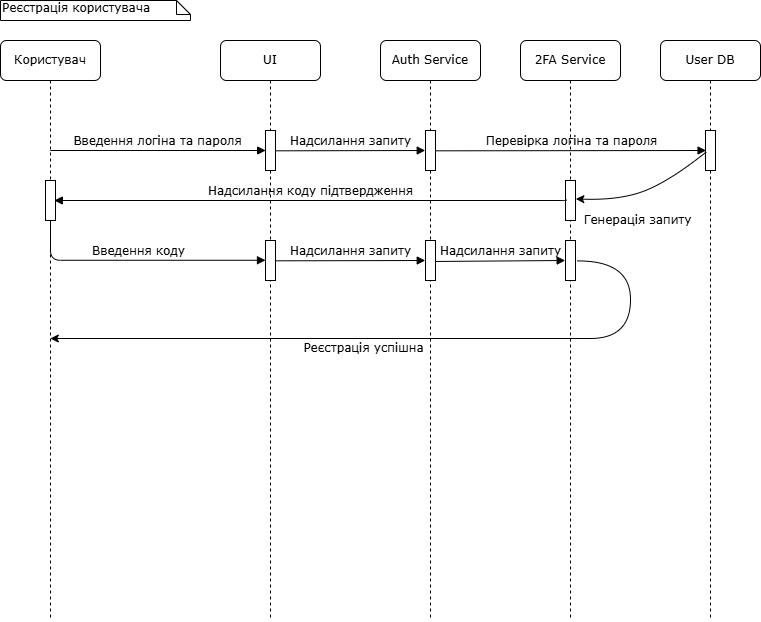

The diagram above was exported from draw.io. Its source (the exported page's mxGraphModel, read from the mxfile embedded in the PNG):
<mxGraphModel dx="955" dy="534" grid="1" gridSize="10" guides="1" tooltips="1" connect="1" arrows="1" fold="1" page="1" pageScale="1" pageWidth="1100" pageHeight="850" background="none" math="0" shadow="0">
  <root>
    <mxCell id="0" />
    <mxCell id="1" parent="0" />
    <mxCell id="7baba1c4bc27f4b0-2" value="&lt;span data-end=&quot;486&quot; data-start=&quot;480&quot;&gt;UI&lt;/span&gt;" style="shape=umlLifeline;perimeter=lifelinePerimeter;whiteSpace=wrap;html=1;container=1;collapsible=0;recursiveResize=0;outlineConnect=0;rounded=1;shadow=0;comic=0;labelBackgroundColor=none;strokeWidth=1;fontFamily=Verdana;fontSize=12;align=center;" parent="1" vertex="1">
      <mxGeometry x="240" y="80" width="100" height="580" as="geometry" />
    </mxCell>
    <mxCell id="7baba1c4bc27f4b0-13" value="" style="html=1;points=[];perimeter=orthogonalPerimeter;rounded=0;shadow=0;comic=0;labelBackgroundColor=none;strokeWidth=1;fontFamily=Verdana;fontSize=12;align=center;" parent="7baba1c4bc27f4b0-2" vertex="1">
      <mxGeometry x="45" y="90" width="10" height="40" as="geometry" />
    </mxCell>
    <mxCell id="7baba1c4bc27f4b0-3" value="Auth Service" style="shape=umlLifeline;perimeter=lifelinePerimeter;whiteSpace=wrap;html=1;container=1;collapsible=0;recursiveResize=0;outlineConnect=0;rounded=1;shadow=0;comic=0;labelBackgroundColor=none;strokeWidth=1;fontFamily=Verdana;fontSize=12;align=center;" parent="1" vertex="1">
      <mxGeometry x="400" y="80" width="100" height="580" as="geometry" />
    </mxCell>
    <mxCell id="DUdzS3JSvR7MDAh54Zu8-1" value="" style="html=1;points=[];perimeter=orthogonalPerimeter;rounded=0;shadow=0;comic=0;labelBackgroundColor=none;strokeWidth=1;fontFamily=Verdana;fontSize=12;align=center;" parent="7baba1c4bc27f4b0-3" vertex="1">
      <mxGeometry x="45" y="90" width="10" height="40" as="geometry" />
    </mxCell>
    <mxCell id="DUdzS3JSvR7MDAh54Zu8-16" value="" style="html=1;points=[];perimeter=orthogonalPerimeter;rounded=0;shadow=0;comic=0;labelBackgroundColor=none;strokeWidth=1;fontFamily=Verdana;fontSize=12;align=center;" parent="7baba1c4bc27f4b0-3" vertex="1">
      <mxGeometry x="-115" y="200" width="10" height="40" as="geometry" />
    </mxCell>
    <mxCell id="DUdzS3JSvR7MDAh54Zu8-17" value="" style="html=1;points=[];perimeter=orthogonalPerimeter;rounded=0;shadow=0;comic=0;labelBackgroundColor=none;strokeWidth=1;fontFamily=Verdana;fontSize=12;align=center;" parent="7baba1c4bc27f4b0-3" vertex="1">
      <mxGeometry x="45" y="200" width="10" height="40" as="geometry" />
    </mxCell>
    <mxCell id="DUdzS3JSvR7MDAh54Zu8-19" value="Надсилання запиту" style="html=1;verticalAlign=bottom;endArrow=block;labelBackgroundColor=none;fontFamily=Verdana;fontSize=12;edgeStyle=elbowEdgeStyle;elbow=vertical;exitX=0.942;exitY=0.508;exitDx=0;exitDy=0;exitPerimeter=0;entryX=-0.026;entryY=0.476;entryDx=0;entryDy=0;entryPerimeter=0;" parent="7baba1c4bc27f4b0-3" source="DUdzS3JSvR7MDAh54Zu8-16" target="DUdzS3JSvR7MDAh54Zu8-17" edge="1">
      <mxGeometry x="0.0013" relative="1" as="geometry">
        <mxPoint x="-110.00000000000011" y="220.32" as="sourcePoint" />
        <mxPoint x="43.629999999999995" y="220" as="targetPoint" />
        <Array as="points">
          <mxPoint x="-95.87" y="220" />
        </Array>
        <mxPoint as="offset" />
      </mxGeometry>
    </mxCell>
    <mxCell id="7baba1c4bc27f4b0-4" value="2FA Service" style="shape=umlLifeline;perimeter=lifelinePerimeter;whiteSpace=wrap;html=1;container=1;collapsible=0;recursiveResize=0;outlineConnect=0;rounded=1;shadow=0;comic=0;labelBackgroundColor=none;strokeWidth=1;fontFamily=Verdana;fontSize=12;align=center;" parent="1" vertex="1">
      <mxGeometry x="540" y="80" width="100" height="580" as="geometry" />
    </mxCell>
    <mxCell id="7baba1c4bc27f4b0-19" value="" style="html=1;points=[];perimeter=orthogonalPerimeter;rounded=0;shadow=0;comic=0;labelBackgroundColor=none;strokeWidth=1;fontFamily=Verdana;fontSize=12;align=center;" parent="7baba1c4bc27f4b0-4" vertex="1">
      <mxGeometry x="45" y="140" width="10" height="40" as="geometry" />
    </mxCell>
    <mxCell id="DUdzS3JSvR7MDAh54Zu8-23" value="" style="html=1;points=[];perimeter=orthogonalPerimeter;rounded=0;shadow=0;comic=0;labelBackgroundColor=none;strokeWidth=1;fontFamily=Verdana;fontSize=12;align=center;" parent="7baba1c4bc27f4b0-4" vertex="1">
      <mxGeometry x="45" y="200" width="10" height="40" as="geometry" />
    </mxCell>
    <mxCell id="7baba1c4bc27f4b0-5" value="User DB" style="shape=umlLifeline;perimeter=lifelinePerimeter;whiteSpace=wrap;html=1;container=1;collapsible=0;recursiveResize=0;outlineConnect=0;rounded=1;shadow=0;comic=0;labelBackgroundColor=none;strokeWidth=1;fontFamily=Verdana;fontSize=12;align=center;" parent="1" vertex="1">
      <mxGeometry x="680" y="80" width="100" height="580" as="geometry" />
    </mxCell>
    <mxCell id="DUdzS3JSvR7MDAh54Zu8-3" value="" style="html=1;points=[];perimeter=orthogonalPerimeter;rounded=0;shadow=0;comic=0;labelBackgroundColor=none;strokeWidth=1;fontFamily=Verdana;fontSize=12;align=center;" parent="7baba1c4bc27f4b0-5" vertex="1">
      <mxGeometry x="45" y="90" width="10" height="40" as="geometry" />
    </mxCell>
    <mxCell id="7baba1c4bc27f4b0-8" value="&lt;span data-end=&quot;436&quot; data-start=&quot;422&quot;&gt;Користувач&lt;/span&gt;" style="shape=umlLifeline;perimeter=lifelinePerimeter;whiteSpace=wrap;html=1;container=1;collapsible=0;recursiveResize=0;outlineConnect=0;rounded=1;shadow=0;comic=0;labelBackgroundColor=none;strokeWidth=1;fontFamily=Verdana;fontSize=12;align=center;" parent="1" vertex="1">
      <mxGeometry x="20" y="80" width="100" height="580" as="geometry" />
    </mxCell>
    <mxCell id="DUdzS3JSvR7MDAh54Zu8-9" value="" style="html=1;points=[];perimeter=orthogonalPerimeter;rounded=0;shadow=0;comic=0;labelBackgroundColor=none;strokeWidth=1;fontFamily=Verdana;fontSize=12;align=center;" parent="7baba1c4bc27f4b0-8" vertex="1">
      <mxGeometry x="45" y="140" width="10" height="40" as="geometry" />
    </mxCell>
    <mxCell id="7baba1c4bc27f4b0-11" value="Введення логіна та пароля" style="html=1;verticalAlign=bottom;endArrow=block;labelBackgroundColor=none;fontFamily=Verdana;fontSize=12;edgeStyle=elbowEdgeStyle;elbow=vertical;entryX=0.013;entryY=0.508;entryDx=0;entryDy=0;entryPerimeter=0;" parent="1" source="7baba1c4bc27f4b0-8" target="7baba1c4bc27f4b0-13" edge="1">
      <mxGeometry relative="1" as="geometry">
        <mxPoint x="220" y="190" as="sourcePoint" />
        <mxPoint x="290" y="180" as="targetPoint" />
        <Array as="points">
          <mxPoint x="270" y="190" />
        </Array>
      </mxGeometry>
    </mxCell>
    <mxCell id="7baba1c4bc27f4b0-14" value="Надсилання запиту" style="html=1;verticalAlign=bottom;endArrow=block;labelBackgroundColor=none;fontFamily=Verdana;fontSize=12;edgeStyle=elbowEdgeStyle;elbow=vertical;exitX=0.942;exitY=0.508;exitDx=0;exitDy=0;exitPerimeter=0;entryX=-0.026;entryY=0.476;entryDx=0;entryDy=0;entryPerimeter=0;" parent="1" source="7baba1c4bc27f4b0-13" target="DUdzS3JSvR7MDAh54Zu8-1" edge="1">
      <mxGeometry x="0.0013" relative="1" as="geometry">
        <mxPoint x="289.9999999999999" y="190.32" as="sourcePoint" />
        <mxPoint x="443.63" y="190" as="targetPoint" />
        <Array as="points">
          <mxPoint x="304.13" y="190" />
        </Array>
        <mxPoint as="offset" />
      </mxGeometry>
    </mxCell>
    <mxCell id="7baba1c4bc27f4b0-43" value="Реєстрація користувача" style="shape=note;whiteSpace=wrap;html=1;size=14;verticalAlign=top;align=left;spacingTop=-6;rounded=0;shadow=0;comic=0;labelBackgroundColor=none;strokeWidth=1;fontFamily=Verdana;fontSize=12" parent="1" vertex="1">
      <mxGeometry x="20" y="40" width="190" height="20" as="geometry" />
    </mxCell>
    <mxCell id="7baba1c4bc27f4b0-17" value="Перевірка логіна та пароля" style="html=1;verticalAlign=bottom;endArrow=block;labelBackgroundColor=none;fontFamily=Verdana;fontSize=12;edgeStyle=elbowEdgeStyle;elbow=vertical;exitX=1;exitY=0.508;exitDx=0;exitDy=0;exitPerimeter=0;entryX=0.056;entryY=0.486;entryDx=0;entryDy=0;entryPerimeter=0;" parent="1" source="DUdzS3JSvR7MDAh54Zu8-1" target="DUdzS3JSvR7MDAh54Zu8-3" edge="1">
      <mxGeometry relative="1" as="geometry">
        <mxPoint x="460" y="190" as="sourcePoint" />
        <Array as="points">
          <mxPoint x="480" y="190" />
          <mxPoint x="460" y="180" />
        </Array>
        <mxPoint x="720" y="190" as="targetPoint" />
        <mxPoint as="offset" />
      </mxGeometry>
    </mxCell>
    <mxCell id="DUdzS3JSvR7MDAh54Zu8-7" value="" style="curved=1;endArrow=classic;html=1;rounded=0;exitX=0.069;exitY=0.538;exitDx=0;exitDy=0;exitPerimeter=0;entryX=1.034;entryY=0.46;entryDx=0;entryDy=0;entryPerimeter=0;" parent="1" source="DUdzS3JSvR7MDAh54Zu8-3" target="7baba1c4bc27f4b0-19" edge="1">
      <mxGeometry width="50" height="50" relative="1" as="geometry">
        <mxPoint x="420" y="290" as="sourcePoint" />
        <mxPoint x="470" y="240" as="targetPoint" />
        <Array as="points">
          <mxPoint x="690" y="220" />
          <mxPoint x="640" y="240" />
        </Array>
      </mxGeometry>
    </mxCell>
    <mxCell id="DUdzS3JSvR7MDAh54Zu8-8" value="Генерація запиту" style="edgeLabel;html=1;align=center;verticalAlign=middle;resizable=0;points=[];fontFamily=Verdana;fontSize=12;" parent="DUdzS3JSvR7MDAh54Zu8-7" vertex="1" connectable="0">
      <mxGeometry x="0.1206" y="-1" relative="1" as="geometry">
        <mxPoint y="28" as="offset" />
      </mxGeometry>
    </mxCell>
    <mxCell id="DUdzS3JSvR7MDAh54Zu8-10" value="Надсилання коду підтвердження" style="html=1;verticalAlign=bottom;endArrow=block;labelBackgroundColor=none;fontFamily=Verdana;fontSize=12;edgeStyle=elbowEdgeStyle;elbow=vertical;entryX=0.881;entryY=0.477;entryDx=0;entryDy=0;entryPerimeter=0;exitX=0.056;exitY=0.465;exitDx=0;exitDy=0;exitPerimeter=0;" parent="1" source="7baba1c4bc27f4b0-19" target="DUdzS3JSvR7MDAh54Zu8-9" edge="1">
      <mxGeometry relative="1" as="geometry">
        <mxPoint x="580" y="240" as="sourcePoint" />
        <mxPoint x="400" y="240" as="targetPoint" />
        <Array as="points">
          <mxPoint x="385" y="240" />
        </Array>
      </mxGeometry>
    </mxCell>
    <mxCell id="DUdzS3JSvR7MDAh54Zu8-18" value="Введення коду" style="html=1;verticalAlign=bottom;endArrow=block;labelBackgroundColor=none;fontFamily=Verdana;fontSize=12;edgeStyle=elbowEdgeStyle;elbow=vertical;entryX=0.013;entryY=0.508;entryDx=0;entryDy=0;entryPerimeter=0;exitX=0.5;exitY=1;exitDx=0;exitDy=0;exitPerimeter=0;" parent="1" source="DUdzS3JSvR7MDAh54Zu8-9" edge="1">
      <mxGeometry relative="1" as="geometry">
        <mxPoint x="69.38" y="280" as="sourcePoint" />
        <mxPoint x="285" y="299.92" as="targetPoint" />
        <Array as="points">
          <mxPoint x="180" y="299.76" />
        </Array>
      </mxGeometry>
    </mxCell>
    <mxCell id="DUdzS3JSvR7MDAh54Zu8-25" value="Надсилання запиту" style="html=1;verticalAlign=bottom;endArrow=block;labelBackgroundColor=none;fontFamily=Verdana;fontSize=12;edgeStyle=elbowEdgeStyle;elbow=vertical;entryX=-0.033;entryY=0.514;entryDx=0;entryDy=0;entryPerimeter=0;exitX=1.018;exitY=0.524;exitDx=0;exitDy=0;exitPerimeter=0;" parent="1" source="DUdzS3JSvR7MDAh54Zu8-17" target="DUdzS3JSvR7MDAh54Zu8-23" edge="1">
      <mxGeometry x="0.0042" relative="1" as="geometry">
        <mxPoint x="430" y="301" as="sourcePoint" />
        <mxPoint x="581" y="300" as="targetPoint" />
        <Array as="points">
          <mxPoint x="520" y="300" />
        </Array>
        <mxPoint as="offset" />
      </mxGeometry>
    </mxCell>
    <mxCell id="DUdzS3JSvR7MDAh54Zu8-27" value="" style="curved=1;endArrow=classic;html=1;rounded=0;exitX=1.143;exitY=0.511;exitDx=0;exitDy=0;exitPerimeter=0;" parent="1" source="DUdzS3JSvR7MDAh54Zu8-23" target="7baba1c4bc27f4b0-8" edge="1">
      <mxGeometry width="50" height="50" relative="1" as="geometry">
        <mxPoint x="655.5" y="320" as="sourcePoint" />
        <mxPoint x="524.5" y="366" as="targetPoint" />
        <Array as="points">
          <mxPoint x="650" y="300" />
          <mxPoint x="650" y="378" />
          <mxPoint x="569.5" y="378" />
        </Array>
      </mxGeometry>
    </mxCell>
    <mxCell id="DUdzS3JSvR7MDAh54Zu8-28" value="Реєстрація успішна" style="edgeLabel;html=1;align=center;verticalAlign=middle;resizable=0;points=[];fontSize=12;fontFamily=Verdana;" parent="DUdzS3JSvR7MDAh54Zu8-27" vertex="1" connectable="0">
      <mxGeometry x="0.1206" y="-1" relative="1" as="geometry">
        <mxPoint y="11" as="offset" />
      </mxGeometry>
    </mxCell>
  </root>
</mxGraphModel>